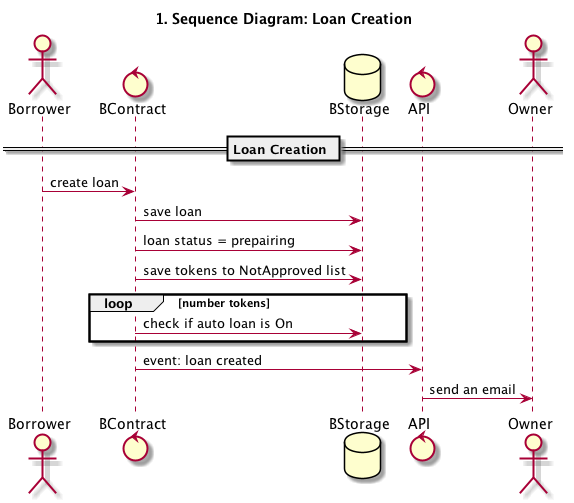

The diagram above was rendered by PlantUML. Its source (embedded in the PNG):
@startuml

title 1. Sequence Diagram: Loan Creation

actor Borrower
control BContract
database BStorage
control API
actor Owner

== Loan Creation ==

Borrower -> BContract: create loan
BContract -> BStorage: save loan
BContract -> BStorage: loan status = prepairing
BContract -> BStorage: save tokens to NotApproved list

loop number tokens
  BContract -> BStorage: check if auto loan is On
  
end

BContract -> API: event: loan created
API -> Owner: send an email

@enduml